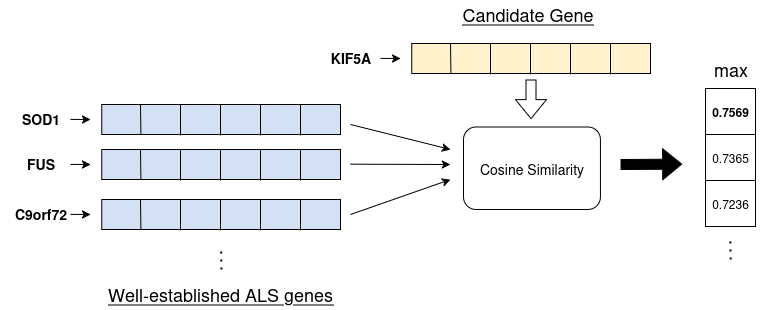

The diagram above was exported from draw.io. Its source (the exported page's mxGraphModel, read from the mxfile embedded in the PNG):
<mxGraphModel dx="1588" dy="583" grid="1" gridSize="10" guides="1" tooltips="1" connect="1" arrows="1" fold="1" page="1" pageScale="1" pageWidth="850" pageHeight="1100" math="1" shadow="0">
  <root>
    <mxCell id="0" />
    <mxCell id="1" parent="0" />
    <mxCell id="2" value="" style="rounded=0;whiteSpace=wrap;html=1;fillColor=#D4E1F5;" vertex="1" parent="1">
      <mxGeometry x="1241.25" y="415" width="238.75" height="30" as="geometry" />
    </mxCell>
    <mxCell id="3" value="&lt;u&gt;&lt;font style=&quot;font-size: 18px;&quot;&gt;Well-established ALS genes&lt;/font&gt;&lt;/u&gt;" style="text;html=1;align=center;verticalAlign=middle;whiteSpace=wrap;rounded=0;" vertex="1" parent="1">
      <mxGeometry x="1240" y="590" width="240" height="30" as="geometry" />
    </mxCell>
    <mxCell id="4" value="&lt;b&gt;&lt;font style=&quot;font-size: 14px;&quot;&gt;SOD1&lt;/font&gt;&lt;/b&gt;" style="text;html=1;align=center;verticalAlign=middle;resizable=0;points=[];autosize=1;strokeColor=none;fillColor=none;" vertex="1" parent="1">
      <mxGeometry x="1150" y="415" width="60" height="30" as="geometry" />
    </mxCell>
    <mxCell id="5" value="" style="endArrow=classic;html=1;rounded=0;" edge="1" parent="1">
      <mxGeometry width="50" height="50" relative="1" as="geometry">
        <mxPoint x="1210" y="429.92" as="sourcePoint" />
        <mxPoint x="1230" y="429.92" as="targetPoint" />
      </mxGeometry>
    </mxCell>
    <mxCell id="6" value="" style="endArrow=none;html=1;rounded=0;exitX=0.164;exitY=0.981;exitDx=0;exitDy=0;exitPerimeter=0;" edge="1" source="2" parent="1">
      <mxGeometry width="50" height="50" relative="1" as="geometry">
        <mxPoint x="1280" y="450" as="sourcePoint" />
        <mxPoint x="1280" y="415" as="targetPoint" />
      </mxGeometry>
    </mxCell>
    <mxCell id="7" value="" style="endArrow=none;html=1;rounded=0;exitX=0.185;exitY=1.017;exitDx=0;exitDy=0;exitPerimeter=0;" edge="1" parent="1">
      <mxGeometry width="50" height="50" relative="1" as="geometry">
        <mxPoint x="1320" y="446" as="sourcePoint" />
        <mxPoint x="1320" y="415" as="targetPoint" />
      </mxGeometry>
    </mxCell>
    <mxCell id="8" value="" style="endArrow=none;html=1;rounded=0;exitX=0.185;exitY=1.017;exitDx=0;exitDy=0;exitPerimeter=0;" edge="1" parent="1">
      <mxGeometry width="50" height="50" relative="1" as="geometry">
        <mxPoint x="1360" y="446" as="sourcePoint" />
        <mxPoint x="1360" y="415" as="targetPoint" />
      </mxGeometry>
    </mxCell>
    <mxCell id="9" value="" style="endArrow=none;html=1;rounded=0;exitX=0.185;exitY=1.017;exitDx=0;exitDy=0;exitPerimeter=0;" edge="1" parent="1">
      <mxGeometry width="50" height="50" relative="1" as="geometry">
        <mxPoint x="1400" y="446" as="sourcePoint" />
        <mxPoint x="1400" y="415" as="targetPoint" />
      </mxGeometry>
    </mxCell>
    <mxCell id="10" value="" style="endArrow=none;html=1;rounded=0;exitX=0.185;exitY=1.017;exitDx=0;exitDy=0;exitPerimeter=0;" edge="1" parent="1">
      <mxGeometry width="50" height="50" relative="1" as="geometry">
        <mxPoint x="1440" y="446" as="sourcePoint" />
        <mxPoint x="1440" y="415" as="targetPoint" />
      </mxGeometry>
    </mxCell>
    <mxCell id="11" value="" style="rounded=0;whiteSpace=wrap;html=1;fillColor=#D4E1F5;" vertex="1" parent="1">
      <mxGeometry x="1241.25" y="460" width="238.75" height="30" as="geometry" />
    </mxCell>
    <mxCell id="12" value="&lt;b&gt;&lt;font style=&quot;font-size: 14px;&quot;&gt;FUS&lt;/font&gt;&lt;/b&gt;" style="text;html=1;align=center;verticalAlign=middle;resizable=0;points=[];autosize=1;strokeColor=none;fillColor=none;" vertex="1" parent="1">
      <mxGeometry x="1155" y="460" width="50" height="30" as="geometry" />
    </mxCell>
    <mxCell id="13" value="" style="endArrow=classic;html=1;rounded=0;" edge="1" parent="1">
      <mxGeometry width="50" height="50" relative="1" as="geometry">
        <mxPoint x="1210" y="474.92" as="sourcePoint" />
        <mxPoint x="1230" y="474.92" as="targetPoint" />
      </mxGeometry>
    </mxCell>
    <mxCell id="14" value="" style="endArrow=none;html=1;rounded=0;exitX=0.164;exitY=0.981;exitDx=0;exitDy=0;exitPerimeter=0;" edge="1" source="11" parent="1">
      <mxGeometry width="50" height="50" relative="1" as="geometry">
        <mxPoint x="1280" y="495" as="sourcePoint" />
        <mxPoint x="1280" y="460" as="targetPoint" />
      </mxGeometry>
    </mxCell>
    <mxCell id="15" value="" style="endArrow=none;html=1;rounded=0;exitX=0.185;exitY=1.017;exitDx=0;exitDy=0;exitPerimeter=0;" edge="1" parent="1">
      <mxGeometry width="50" height="50" relative="1" as="geometry">
        <mxPoint x="1320" y="491" as="sourcePoint" />
        <mxPoint x="1320" y="460" as="targetPoint" />
      </mxGeometry>
    </mxCell>
    <mxCell id="16" value="" style="endArrow=none;html=1;rounded=0;exitX=0.185;exitY=1.017;exitDx=0;exitDy=0;exitPerimeter=0;" edge="1" parent="1">
      <mxGeometry width="50" height="50" relative="1" as="geometry">
        <mxPoint x="1360" y="491" as="sourcePoint" />
        <mxPoint x="1360" y="460" as="targetPoint" />
      </mxGeometry>
    </mxCell>
    <mxCell id="17" value="" style="endArrow=none;html=1;rounded=0;exitX=0.185;exitY=1.017;exitDx=0;exitDy=0;exitPerimeter=0;" edge="1" parent="1">
      <mxGeometry width="50" height="50" relative="1" as="geometry">
        <mxPoint x="1400" y="491" as="sourcePoint" />
        <mxPoint x="1400" y="460" as="targetPoint" />
      </mxGeometry>
    </mxCell>
    <mxCell id="18" value="" style="endArrow=none;html=1;rounded=0;exitX=0.185;exitY=1.017;exitDx=0;exitDy=0;exitPerimeter=0;" edge="1" parent="1">
      <mxGeometry width="50" height="50" relative="1" as="geometry">
        <mxPoint x="1440" y="491" as="sourcePoint" />
        <mxPoint x="1440" y="460" as="targetPoint" />
      </mxGeometry>
    </mxCell>
    <mxCell id="19" value="" style="rounded=0;whiteSpace=wrap;html=1;fillColor=#D4E1F5;" vertex="1" parent="1">
      <mxGeometry x="1241.25" y="510" width="238.75" height="30" as="geometry" />
    </mxCell>
    <mxCell id="20" value="&lt;b&gt;&lt;font style=&quot;font-size: 14px;&quot;&gt;C9orf72&lt;/font&gt;&lt;/b&gt;" style="text;html=1;align=center;verticalAlign=middle;resizable=0;points=[];autosize=1;strokeColor=none;fillColor=none;" vertex="1" parent="1">
      <mxGeometry x="1140" y="510" width="80" height="30" as="geometry" />
    </mxCell>
    <mxCell id="21" value="" style="endArrow=classic;html=1;rounded=0;" edge="1" parent="1">
      <mxGeometry width="50" height="50" relative="1" as="geometry">
        <mxPoint x="1210" y="524.9200000000001" as="sourcePoint" />
        <mxPoint x="1230" y="524.9200000000001" as="targetPoint" />
      </mxGeometry>
    </mxCell>
    <mxCell id="22" value="" style="endArrow=none;html=1;rounded=0;exitX=0.164;exitY=0.981;exitDx=0;exitDy=0;exitPerimeter=0;" edge="1" source="19" parent="1">
      <mxGeometry width="50" height="50" relative="1" as="geometry">
        <mxPoint x="1280" y="545" as="sourcePoint" />
        <mxPoint x="1280" y="510" as="targetPoint" />
      </mxGeometry>
    </mxCell>
    <mxCell id="23" value="" style="endArrow=none;html=1;rounded=0;exitX=0.185;exitY=1.017;exitDx=0;exitDy=0;exitPerimeter=0;" edge="1" parent="1">
      <mxGeometry width="50" height="50" relative="1" as="geometry">
        <mxPoint x="1320" y="541" as="sourcePoint" />
        <mxPoint x="1320" y="510" as="targetPoint" />
      </mxGeometry>
    </mxCell>
    <mxCell id="24" value="" style="endArrow=none;html=1;rounded=0;exitX=0.185;exitY=1.017;exitDx=0;exitDy=0;exitPerimeter=0;" edge="1" parent="1">
      <mxGeometry width="50" height="50" relative="1" as="geometry">
        <mxPoint x="1360" y="541" as="sourcePoint" />
        <mxPoint x="1360" y="510" as="targetPoint" />
      </mxGeometry>
    </mxCell>
    <mxCell id="25" value="" style="endArrow=none;html=1;rounded=0;exitX=0.185;exitY=1.017;exitDx=0;exitDy=0;exitPerimeter=0;" edge="1" parent="1">
      <mxGeometry width="50" height="50" relative="1" as="geometry">
        <mxPoint x="1400" y="541" as="sourcePoint" />
        <mxPoint x="1400" y="510" as="targetPoint" />
      </mxGeometry>
    </mxCell>
    <mxCell id="26" value="" style="endArrow=none;html=1;rounded=0;exitX=0.185;exitY=1.017;exitDx=0;exitDy=0;exitPerimeter=0;" edge="1" parent="1">
      <mxGeometry width="50" height="50" relative="1" as="geometry">
        <mxPoint x="1440" y="541" as="sourcePoint" />
        <mxPoint x="1440" y="510" as="targetPoint" />
      </mxGeometry>
    </mxCell>
    <mxCell id="27" value="" style="endArrow=none;dashed=1;html=1;dashPattern=1 3;strokeWidth=2;rounded=0;" edge="1" parent="1">
      <mxGeometry width="50" height="50" relative="1" as="geometry">
        <mxPoint x="1361" y="580" as="sourcePoint" />
        <mxPoint x="1360.6" y="560" as="targetPoint" />
      </mxGeometry>
    </mxCell>
    <mxCell id="28" value="&lt;u&gt;&lt;font style=&quot;font-size: 18px;&quot;&gt;Candidate Gene&lt;/font&gt;&lt;/u&gt;" style="text;html=1;align=center;verticalAlign=middle;whiteSpace=wrap;rounded=0;rotation=0;" vertex="1" parent="1">
      <mxGeometry x="1580" y="310" width="175.16" height="30" as="geometry" />
    </mxCell>
    <mxCell id="29" value="" style="rounded=0;whiteSpace=wrap;html=1;fillColor=#FFF2CC;" vertex="1" parent="1">
      <mxGeometry x="1551.25" y="354" width="238.75" height="30" as="geometry" />
    </mxCell>
    <mxCell id="30" value="&lt;font style=&quot;font-size: 14px;&quot;&gt;&lt;b&gt;KIF5A&lt;/b&gt;&lt;/font&gt;" style="text;html=1;align=center;verticalAlign=middle;resizable=0;points=[];autosize=1;strokeColor=none;fillColor=none;" vertex="1" parent="1">
      <mxGeometry x="1460" y="354" width="60" height="30" as="geometry" />
    </mxCell>
    <mxCell id="31" value="" style="endArrow=classic;html=1;rounded=0;" edge="1" parent="1">
      <mxGeometry width="50" height="50" relative="1" as="geometry">
        <mxPoint x="1520" y="368.9200000000001" as="sourcePoint" />
        <mxPoint x="1540" y="368.9200000000001" as="targetPoint" />
      </mxGeometry>
    </mxCell>
    <mxCell id="32" value="" style="endArrow=none;html=1;rounded=0;exitX=0.164;exitY=0.981;exitDx=0;exitDy=0;exitPerimeter=0;" edge="1" source="29" parent="1">
      <mxGeometry width="50" height="50" relative="1" as="geometry">
        <mxPoint x="1590" y="389" as="sourcePoint" />
        <mxPoint x="1590" y="354" as="targetPoint" />
      </mxGeometry>
    </mxCell>
    <mxCell id="33" value="" style="endArrow=none;html=1;rounded=0;exitX=0.185;exitY=1.017;exitDx=0;exitDy=0;exitPerimeter=0;" edge="1" parent="1">
      <mxGeometry width="50" height="50" relative="1" as="geometry">
        <mxPoint x="1630" y="385" as="sourcePoint" />
        <mxPoint x="1630" y="354" as="targetPoint" />
      </mxGeometry>
    </mxCell>
    <mxCell id="34" value="" style="endArrow=none;html=1;rounded=0;exitX=0.185;exitY=1.017;exitDx=0;exitDy=0;exitPerimeter=0;" edge="1" parent="1">
      <mxGeometry width="50" height="50" relative="1" as="geometry">
        <mxPoint x="1670" y="385" as="sourcePoint" />
        <mxPoint x="1670" y="354" as="targetPoint" />
      </mxGeometry>
    </mxCell>
    <mxCell id="35" value="" style="endArrow=none;html=1;rounded=0;exitX=0.185;exitY=1.017;exitDx=0;exitDy=0;exitPerimeter=0;" edge="1" parent="1">
      <mxGeometry width="50" height="50" relative="1" as="geometry">
        <mxPoint x="1710" y="385" as="sourcePoint" />
        <mxPoint x="1710" y="354" as="targetPoint" />
      </mxGeometry>
    </mxCell>
    <mxCell id="36" value="" style="endArrow=none;html=1;rounded=0;exitX=0.185;exitY=1.017;exitDx=0;exitDy=0;exitPerimeter=0;" edge="1" parent="1">
      <mxGeometry width="50" height="50" relative="1" as="geometry">
        <mxPoint x="1750" y="385" as="sourcePoint" />
        <mxPoint x="1750" y="354" as="targetPoint" />
      </mxGeometry>
    </mxCell>
    <mxCell id="37" value="" style="shape=flexArrow;endArrow=classic;html=1;rounded=0;entryX=0.029;entryY=0.183;entryDx=0;entryDy=0;entryPerimeter=0;fillColor=#000000;" edge="1" parent="1">
      <mxGeometry width="50" height="50" relative="1" as="geometry">
        <mxPoint x="1760" y="475.06" as="sourcePoint" />
        <mxPoint x="1821.6399999999999" y="474.7" as="targetPoint" />
      </mxGeometry>
    </mxCell>
    <mxCell id="38" value="" style="endArrow=classic;html=1;rounded=0;" edge="1" parent="1">
      <mxGeometry width="50" height="50" relative="1" as="geometry">
        <mxPoint x="1490" y="435" as="sourcePoint" />
        <mxPoint x="1590" y="460" as="targetPoint" />
      </mxGeometry>
    </mxCell>
    <mxCell id="39" value="" style="endArrow=classic;html=1;rounded=0;" edge="1" parent="1">
      <mxGeometry width="50" height="50" relative="1" as="geometry">
        <mxPoint x="1490" y="474.69" as="sourcePoint" />
        <mxPoint x="1590" y="475" as="targetPoint" />
      </mxGeometry>
    </mxCell>
    <mxCell id="40" value="" style="endArrow=classic;html=1;rounded=0;" edge="1" parent="1">
      <mxGeometry width="50" height="50" relative="1" as="geometry">
        <mxPoint x="1490" y="525" as="sourcePoint" />
        <mxPoint x="1590" y="490" as="targetPoint" />
      </mxGeometry>
    </mxCell>
    <mxCell id="41" value="" style="shape=flexArrow;endArrow=classic;html=1;rounded=0;" edge="1" parent="1">
      <mxGeometry width="50" height="50" relative="1" as="geometry">
        <mxPoint x="1670.38" y="390" as="sourcePoint" />
        <mxPoint x="1670.38" y="429.64" as="targetPoint" />
      </mxGeometry>
    </mxCell>
    <mxCell id="42" value="&lt;b&gt;0.7569&lt;/b&gt;" style="rounded=0;whiteSpace=wrap;html=1;" vertex="1" parent="1">
      <mxGeometry x="1845" y="399" width="50" height="46" as="geometry" />
    </mxCell>
    <mxCell id="43" value="0.7365" style="rounded=0;whiteSpace=wrap;html=1;" vertex="1" parent="1">
      <mxGeometry x="1845" y="445" width="50" height="46" as="geometry" />
    </mxCell>
    <mxCell id="44" value="0.7236" style="rounded=0;whiteSpace=wrap;html=1;" vertex="1" parent="1">
      <mxGeometry x="1845" y="491" width="50" height="46" as="geometry" />
    </mxCell>
    <mxCell id="45" value="" style="endArrow=none;dashed=1;html=1;dashPattern=1 3;strokeWidth=2;rounded=0;" edge="1" parent="1">
      <mxGeometry width="50" height="50" relative="1" as="geometry">
        <mxPoint x="1870.2" y="570" as="sourcePoint" />
        <mxPoint x="1869.8" y="550" as="targetPoint" />
      </mxGeometry>
    </mxCell>
    <mxCell id="46" value="&lt;font style=&quot;font-size: 18px;&quot;&gt;max&lt;/font&gt;" style="text;html=1;align=center;verticalAlign=middle;resizable=0;points=[];autosize=1;strokeColor=none;fillColor=none;" vertex="1" parent="1">
      <mxGeometry x="1840" y="360" width="60" height="40" as="geometry" />
    </mxCell>
    <mxCell id="47" value="" style="rounded=1;whiteSpace=wrap;html=1;" vertex="1" parent="1">
      <mxGeometry x="1603.08" y="437.5" width="136.92" height="82.5" as="geometry" />
    </mxCell>
    <mxCell id="48" value="&lt;font style=&quot;font-size: 14px;&quot;&gt;Cosine Similarity&lt;/font&gt;" style="text;html=1;align=center;verticalAlign=middle;resizable=0;points=[];autosize=1;strokeColor=none;fillColor=none;" vertex="1" parent="1">
      <mxGeometry x="1605.63" y="463.75" width="130" height="30" as="geometry" />
    </mxCell>
  </root>
</mxGraphModel>